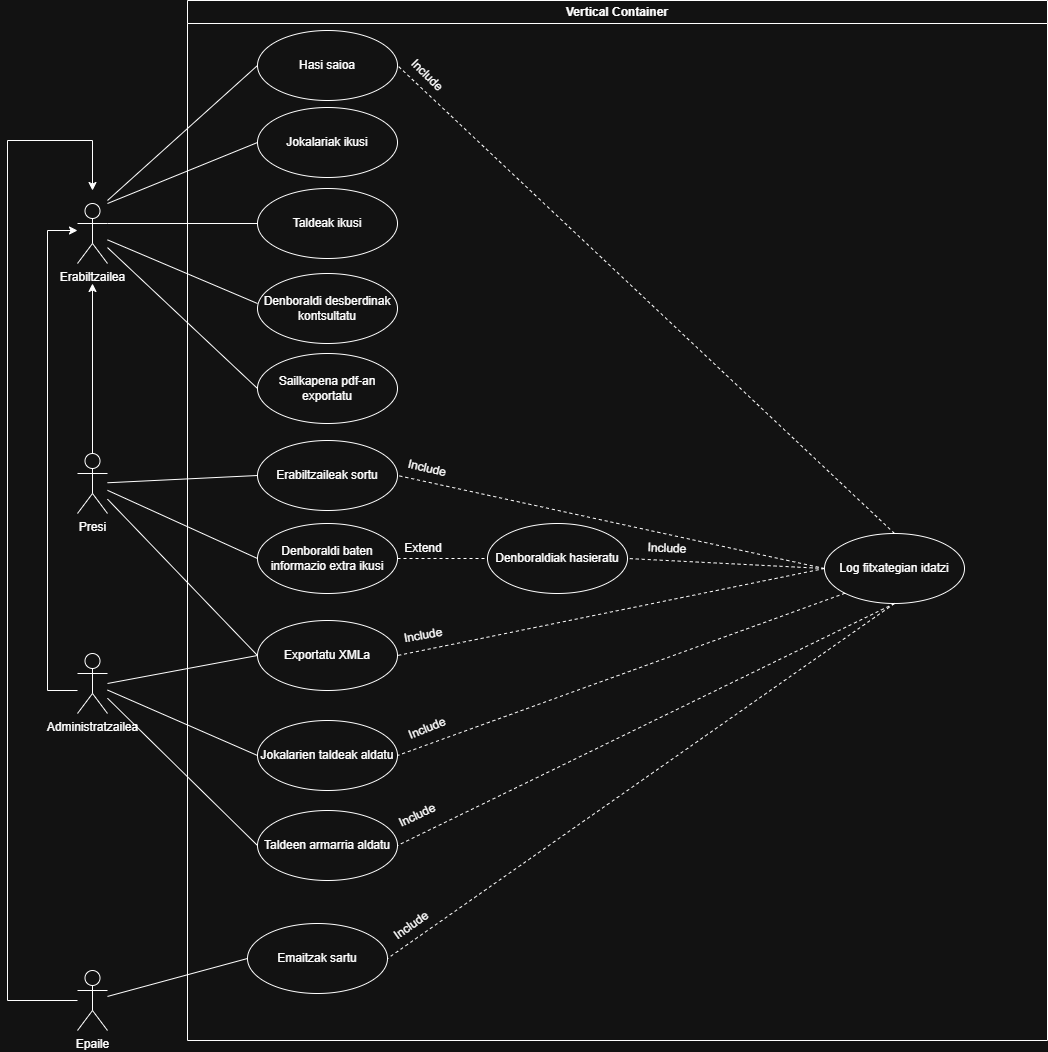

The diagram above was exported from draw.io. Its source (the exported page's mxGraphModel, read from the mxfile embedded in the PNG):
<mxGraphModel dx="2084" dy="1122" grid="1" gridSize="10" guides="1" tooltips="1" connect="1" arrows="1" fold="1" page="1" pageScale="1" pageWidth="827" pageHeight="1169" math="0" shadow="0">
  <root>
    <mxCell id="0" />
    <mxCell id="1" parent="0" />
    <mxCell id="K2MoUfL2mqfva2Z69gtP-1" parent="1" style="swimlane;whiteSpace=wrap;html=1;" value="Vertical Container" vertex="1">
      <mxGeometry height="1040" width="860" x="190" y="70" as="geometry" />
    </mxCell>
    <mxCell id="K2MoUfL2mqfva2Z69gtP-28" parent="K2MoUfL2mqfva2Z69gtP-1" style="ellipse;whiteSpace=wrap;html=1;" value="Log fitxategian idatzi" vertex="1">
      <mxGeometry height="70" width="140" x="637" y="533" as="geometry" />
    </mxCell>
    <mxCell id="K2MoUfL2mqfva2Z69gtP-13" parent="K2MoUfL2mqfva2Z69gtP-1" style="ellipse;whiteSpace=wrap;html=1;" value="Denboraldi desberdinak kontsultatu" vertex="1">
      <mxGeometry height="70" width="140" x="70" y="273" as="geometry" />
    </mxCell>
    <mxCell id="K2MoUfL2mqfva2Z69gtP-15" parent="K2MoUfL2mqfva2Z69gtP-1" style="ellipse;whiteSpace=wrap;html=1;" value="Erabiltzaileak sortu" vertex="1">
      <mxGeometry height="70" width="140" x="70" y="440" as="geometry" />
    </mxCell>
    <mxCell id="K2MoUfL2mqfva2Z69gtP-16" parent="K2MoUfL2mqfva2Z69gtP-1" style="ellipse;whiteSpace=wrap;html=1;" value="Denboraldiak hasieratu" vertex="1">
      <mxGeometry height="70" width="140" x="300" y="523" as="geometry" />
    </mxCell>
    <mxCell id="K2MoUfL2mqfva2Z69gtP-21" parent="K2MoUfL2mqfva2Z69gtP-1" style="ellipse;whiteSpace=wrap;html=1;" value="Sailkapena pdf-an exportatu" vertex="1">
      <mxGeometry height="70" width="140" x="70" y="353" as="geometry" />
    </mxCell>
    <mxCell id="K2MoUfL2mqfva2Z69gtP-25" parent="K2MoUfL2mqfva2Z69gtP-1" style="ellipse;whiteSpace=wrap;html=1;" value="Jokalarien taldeak aldatu" vertex="1">
      <mxGeometry height="70" width="140" x="70" y="720" as="geometry" />
    </mxCell>
    <mxCell id="K2MoUfL2mqfva2Z69gtP-26" parent="K2MoUfL2mqfva2Z69gtP-1" style="ellipse;whiteSpace=wrap;html=1;" value="Taldeen armarria aldatu" vertex="1">
      <mxGeometry height="70" width="140" x="70" y="810" as="geometry" />
    </mxCell>
    <mxCell id="K2MoUfL2mqfva2Z69gtP-29" edge="1" parent="K2MoUfL2mqfva2Z69gtP-1" style="endArrow=none;dashed=1;html=1;rounded=0;entryX=1;entryY=0.5;entryDx=0;entryDy=0;exitX=0.5;exitY=0;exitDx=0;exitDy=0;" target="K2MoUfL2mqfva2Z69gtP-10" value="">
      <mxGeometry height="50" relative="1" width="50" as="geometry">
        <mxPoint x="707" y="533" as="sourcePoint" />
        <mxPoint x="210" y="423" as="targetPoint" />
      </mxGeometry>
    </mxCell>
    <mxCell id="K2MoUfL2mqfva2Z69gtP-30" edge="1" parent="K2MoUfL2mqfva2Z69gtP-1" style="endArrow=none;dashed=1;html=1;rounded=0;exitX=0;exitY=0.5;exitDx=0;exitDy=0;entryX=1;entryY=0.5;entryDx=0;entryDy=0;" target="K2MoUfL2mqfva2Z69gtP-15" value="">
      <mxGeometry height="50" relative="1" width="50" as="geometry">
        <mxPoint x="637" y="568" as="sourcePoint" />
        <mxPoint x="210" y="513" as="targetPoint" />
      </mxGeometry>
    </mxCell>
    <mxCell id="K2MoUfL2mqfva2Z69gtP-31" edge="1" parent="K2MoUfL2mqfva2Z69gtP-1" style="endArrow=none;dashed=1;html=1;rounded=0;exitX=0;exitY=0.5;exitDx=0;exitDy=0;entryX=1;entryY=0.5;entryDx=0;entryDy=0;" target="K2MoUfL2mqfva2Z69gtP-16" value="">
      <mxGeometry height="50" relative="1" width="50" as="geometry">
        <mxPoint x="637" y="568" as="sourcePoint" />
        <mxPoint x="290" y="593" as="targetPoint" />
      </mxGeometry>
    </mxCell>
    <mxCell id="K2MoUfL2mqfva2Z69gtP-32" edge="1" parent="K2MoUfL2mqfva2Z69gtP-1" source="K2MoUfL2mqfva2Z69gtP-28" style="endArrow=none;dashed=1;html=1;rounded=0;entryX=1;entryY=0.5;entryDx=0;entryDy=0;exitX=0.5;exitY=1;exitDx=0;exitDy=0;" target="K2MoUfL2mqfva2Z69gtP-19" value="">
      <mxGeometry height="50" relative="1" width="50" as="geometry">
        <mxPoint x="651.4055440778893" y="589.2676777688612" as="sourcePoint" />
        <mxPoint x="300" y="753" as="targetPoint" />
      </mxGeometry>
    </mxCell>
    <mxCell id="K2MoUfL2mqfva2Z69gtP-33" edge="1" parent="K2MoUfL2mqfva2Z69gtP-1" style="endArrow=none;dashed=1;html=1;rounded=0;exitX=0;exitY=1;exitDx=0;exitDy=0;entryX=1;entryY=0.5;entryDx=0;entryDy=0;" target="K2MoUfL2mqfva2Z69gtP-25" value="">
      <mxGeometry height="50" relative="1" width="50" as="geometry">
        <mxPoint x="657.502525316942" y="592.748737341529" as="sourcePoint" />
        <mxPoint x="330" y="843" as="targetPoint" />
      </mxGeometry>
    </mxCell>
    <mxCell id="K2MoUfL2mqfva2Z69gtP-34" edge="1" parent="K2MoUfL2mqfva2Z69gtP-1" style="endArrow=none;dashed=1;html=1;rounded=0;exitX=0.5;exitY=1;exitDx=0;exitDy=0;entryX=1;entryY=0.5;entryDx=0;entryDy=0;" target="K2MoUfL2mqfva2Z69gtP-26" value="">
      <mxGeometry height="50" relative="1" width="50" as="geometry">
        <mxPoint x="707" y="603" as="sourcePoint" />
        <mxPoint x="280" y="1003" as="targetPoint" />
      </mxGeometry>
    </mxCell>
    <mxCell id="K2MoUfL2mqfva2Z69gtP-35" parent="K2MoUfL2mqfva2Z69gtP-1" style="text;html=1;whiteSpace=wrap;strokeColor=none;fillColor=none;align=center;verticalAlign=middle;rounded=0;rotation=-25;" value="Include" vertex="1">
      <mxGeometry height="30" width="60" x="200" y="800" as="geometry" />
    </mxCell>
    <mxCell id="K2MoUfL2mqfva2Z69gtP-36" parent="K2MoUfL2mqfva2Z69gtP-1" style="text;html=1;whiteSpace=wrap;strokeColor=none;fillColor=none;align=center;verticalAlign=middle;rounded=0;rotation=-35;" value="Include" vertex="1">
      <mxGeometry height="30" width="60" x="194" y="910" as="geometry" />
    </mxCell>
    <mxCell id="K2MoUfL2mqfva2Z69gtP-37" parent="K2MoUfL2mqfva2Z69gtP-1" style="text;html=1;whiteSpace=wrap;strokeColor=none;fillColor=none;align=center;verticalAlign=middle;rounded=0;rotation=-22;" value="Include" vertex="1">
      <mxGeometry height="30" width="60" x="210" y="713" as="geometry" />
    </mxCell>
    <mxCell id="K2MoUfL2mqfva2Z69gtP-38" parent="K2MoUfL2mqfva2Z69gtP-1" style="text;html=1;whiteSpace=wrap;strokeColor=none;fillColor=none;align=center;verticalAlign=middle;rounded=0;rotation=2;" value="Include" vertex="1">
      <mxGeometry height="30" width="60" x="450" y="533" as="geometry" />
    </mxCell>
    <mxCell id="K2MoUfL2mqfva2Z69gtP-39" parent="K2MoUfL2mqfva2Z69gtP-1" style="text;html=1;whiteSpace=wrap;strokeColor=none;fillColor=none;align=center;verticalAlign=middle;rounded=0;rotation=13;" value="Include" vertex="1">
      <mxGeometry height="30" width="60" x="210" y="453" as="geometry" />
    </mxCell>
    <mxCell id="K2MoUfL2mqfva2Z69gtP-40" parent="K2MoUfL2mqfva2Z69gtP-1" style="text;html=1;whiteSpace=wrap;strokeColor=none;fillColor=none;align=center;verticalAlign=middle;rounded=0;rotation=45;" value="Include" vertex="1">
      <mxGeometry height="30" width="60" x="210" y="60" as="geometry" />
    </mxCell>
    <mxCell id="K2MoUfL2mqfva2Z69gtP-41" parent="K2MoUfL2mqfva2Z69gtP-1" style="ellipse;whiteSpace=wrap;html=1;" value="Denboraldi baten informazio extra ikusi" vertex="1">
      <mxGeometry height="70" width="140" x="70" y="523" as="geometry" />
    </mxCell>
    <mxCell id="K2MoUfL2mqfva2Z69gtP-43" edge="1" parent="K2MoUfL2mqfva2Z69gtP-1" source="K2MoUfL2mqfva2Z69gtP-41" style="endArrow=none;dashed=1;html=1;rounded=0;exitX=1;exitY=0.5;exitDx=0;exitDy=0;" target="K2MoUfL2mqfva2Z69gtP-16" value="">
      <mxGeometry height="50" relative="1" width="50" as="geometry">
        <mxPoint x="310" y="603" as="sourcePoint" />
        <mxPoint x="360" y="553" as="targetPoint" />
      </mxGeometry>
    </mxCell>
    <mxCell id="K2MoUfL2mqfva2Z69gtP-44" parent="K2MoUfL2mqfva2Z69gtP-1" style="text;html=1;whiteSpace=wrap;strokeColor=none;fillColor=none;align=center;verticalAlign=middle;rounded=0;rotation=0;" value="Extend" vertex="1">
      <mxGeometry height="30" width="60" x="206" y="533" as="geometry" />
    </mxCell>
    <mxCell id="K2MoUfL2mqfva2Z69gtP-7" edge="1" parent="K2MoUfL2mqfva2Z69gtP-1" source="K2MoUfL2mqfva2Z69gtP-2" style="edgeStyle=orthogonalEdgeStyle;rounded=0;orthogonalLoop=1;jettySize=auto;html=1;">
      <mxGeometry relative="1" as="geometry">
        <mxPoint x="-95" y="283" as="targetPoint" />
      </mxGeometry>
    </mxCell>
    <mxCell id="K2MoUfL2mqfva2Z69gtP-2" parent="K2MoUfL2mqfva2Z69gtP-1" style="shape=umlActor;verticalLabelPosition=bottom;verticalAlign=top;html=1;outlineConnect=0;" value="Presi" vertex="1">
      <mxGeometry height="60" width="30" x="-110" y="453" as="geometry" />
    </mxCell>
    <mxCell id="K2MoUfL2mqfva2Z69gtP-5" parent="K2MoUfL2mqfva2Z69gtP-1" style="shape=umlActor;verticalLabelPosition=bottom;verticalAlign=top;html=1;" value="Erabiltzailea" vertex="1">
      <mxGeometry height="60" width="30" x="-110" y="203" as="geometry" />
    </mxCell>
    <mxCell id="K2MoUfL2mqfva2Z69gtP-8" edge="1" parent="K2MoUfL2mqfva2Z69gtP-1" source="K2MoUfL2mqfva2Z69gtP-3" style="edgeStyle=orthogonalEdgeStyle;rounded=0;orthogonalLoop=1;jettySize=auto;html=1;">
      <mxGeometry relative="1" as="geometry">
        <Array as="points">
          <mxPoint x="-180" y="1000" />
          <mxPoint x="-180" y="140" />
        </Array>
        <mxPoint x="-95" y="190" as="targetPoint" />
      </mxGeometry>
    </mxCell>
    <mxCell id="K2MoUfL2mqfva2Z69gtP-12" edge="1" parent="K2MoUfL2mqfva2Z69gtP-1" source="K2MoUfL2mqfva2Z69gtP-5" style="endArrow=none;html=1;rounded=0;" value="">
      <mxGeometry height="50" relative="1" width="50" as="geometry">
        <mxPoint x="200" y="413" as="sourcePoint" />
        <mxPoint x="70" y="303" as="targetPoint" />
      </mxGeometry>
    </mxCell>
    <mxCell id="K2MoUfL2mqfva2Z69gtP-14" edge="1" parent="K2MoUfL2mqfva2Z69gtP-1" source="K2MoUfL2mqfva2Z69gtP-2" style="endArrow=none;html=1;rounded=0;entryX=0;entryY=0.5;entryDx=0;entryDy=0;" target="K2MoUfL2mqfva2Z69gtP-15" value="">
      <mxGeometry height="50" relative="1" width="50" as="geometry">
        <mxPoint x="-20" y="423" as="sourcePoint" />
        <mxPoint x="50" y="393" as="targetPoint" />
      </mxGeometry>
    </mxCell>
    <mxCell id="K2MoUfL2mqfva2Z69gtP-20" edge="1" parent="K2MoUfL2mqfva2Z69gtP-1" source="K2MoUfL2mqfva2Z69gtP-5" style="endArrow=none;html=1;rounded=0;entryX=0;entryY=0.5;entryDx=0;entryDy=0;" target="K2MoUfL2mqfva2Z69gtP-21" value="">
      <mxGeometry height="50" relative="1" width="50" as="geometry">
        <mxPoint y="293" as="sourcePoint" />
        <mxPoint x="70" y="373" as="targetPoint" />
      </mxGeometry>
    </mxCell>
    <mxCell id="K2MoUfL2mqfva2Z69gtP-42" edge="1" parent="K2MoUfL2mqfva2Z69gtP-1" source="K2MoUfL2mqfva2Z69gtP-2" style="endArrow=none;html=1;rounded=0;entryX=0;entryY=0.5;entryDx=0;entryDy=0;" target="K2MoUfL2mqfva2Z69gtP-41" value="">
      <mxGeometry height="50" relative="1" width="50" as="geometry">
        <mxPoint x="-70" y="493" as="sourcePoint" />
        <mxPoint x="120" y="585" as="targetPoint" />
      </mxGeometry>
    </mxCell>
    <mxCell id="WNpv9JM0KAewp72KsnEm-3" parent="K2MoUfL2mqfva2Z69gtP-1" style="ellipse;whiteSpace=wrap;html=1;" value="Taldeak ikusi" vertex="1">
      <mxGeometry height="70" width="140" x="70" y="188" as="geometry" />
    </mxCell>
    <mxCell id="WNpv9JM0KAewp72KsnEm-2" edge="1" parent="K2MoUfL2mqfva2Z69gtP-1" source="K2MoUfL2mqfva2Z69gtP-5" style="endArrow=none;html=1;rounded=0;exitX=1;exitY=0.3333333333333333;exitDx=0;exitDy=0;exitPerimeter=0;entryX=0;entryY=0.5;entryDx=0;entryDy=0;" target="WNpv9JM0KAewp72KsnEm-3" value="">
      <mxGeometry height="50" relative="1" width="50" as="geometry">
        <mxPoint x="10" y="193" as="sourcePoint" />
        <mxPoint x="80" y="143" as="targetPoint" />
      </mxGeometry>
    </mxCell>
    <mxCell id="WNpv9JM0KAewp72KsnEm-4" parent="K2MoUfL2mqfva2Z69gtP-1" style="ellipse;whiteSpace=wrap;html=1;" value="Jokalariak ikusi" vertex="1">
      <mxGeometry height="70" width="140" x="70" y="107" as="geometry" />
    </mxCell>
    <mxCell id="K2MoUfL2mqfva2Z69gtP-10" parent="K2MoUfL2mqfva2Z69gtP-1" style="ellipse;whiteSpace=wrap;html=1;" value="Hasi saioa" vertex="1">
      <mxGeometry height="70" width="140" x="70" y="30" as="geometry" />
    </mxCell>
    <mxCell id="K2MoUfL2mqfva2Z69gtP-19" parent="K2MoUfL2mqfva2Z69gtP-1" style="ellipse;whiteSpace=wrap;html=1;" value="Emaitzak sartu" vertex="1">
      <mxGeometry height="70" width="140" x="60" y="923" as="geometry" />
    </mxCell>
    <mxCell id="VDO4qkigNUoyGLQCJni8-2" parent="K2MoUfL2mqfva2Z69gtP-1" style="ellipse;whiteSpace=wrap;html=1;" value="Exportatu XMLa" vertex="1">
      <mxGeometry height="70" width="140" x="70" y="620" as="geometry" />
    </mxCell>
    <mxCell id="VDO4qkigNUoyGLQCJni8-4" edge="1" parent="K2MoUfL2mqfva2Z69gtP-1" source="K2MoUfL2mqfva2Z69gtP-2" style="endArrow=none;html=1;rounded=0;entryX=0;entryY=0.5;entryDx=0;entryDy=0;" target="VDO4qkigNUoyGLQCJni8-2" value="">
      <mxGeometry height="50" relative="1" width="50" as="geometry">
        <mxPoint x="-40" y="563" as="sourcePoint" />
        <mxPoint x="110" y="631" as="targetPoint" />
      </mxGeometry>
    </mxCell>
    <mxCell id="VDO4qkigNUoyGLQCJni8-5" edge="1" parent="K2MoUfL2mqfva2Z69gtP-1" source="K2MoUfL2mqfva2Z69gtP-28" style="endArrow=none;dashed=1;html=1;rounded=0;exitX=0;exitY=0.5;exitDx=0;exitDy=0;entryX=1;entryY=0.5;entryDx=0;entryDy=0;" target="VDO4qkigNUoyGLQCJni8-2" value="">
      <mxGeometry height="50" relative="1" width="50" as="geometry">
        <mxPoint x="637" y="630" as="sourcePoint" />
        <mxPoint x="400" y="620" as="targetPoint" />
      </mxGeometry>
    </mxCell>
    <mxCell id="VDO4qkigNUoyGLQCJni8-6" parent="K2MoUfL2mqfva2Z69gtP-1" style="text;html=1;whiteSpace=wrap;strokeColor=none;fillColor=none;align=center;verticalAlign=middle;rounded=0;rotation=-10;" value="Include" vertex="1">
      <mxGeometry height="30" width="60" x="206.00461453824227" y="619.9959556209792" as="geometry" />
    </mxCell>
    <mxCell id="WNpv9JM0KAewp72KsnEm-5" edge="1" parent="1" style="endArrow=none;html=1;rounded=0;entryX=0;entryY=0.5;entryDx=0;entryDy=0;" target="WNpv9JM0KAewp72KsnEm-4" value="">
      <mxGeometry height="50" relative="1" width="50" as="geometry">
        <mxPoint x="110" y="273" as="sourcePoint" />
        <mxPoint x="360" y="223" as="targetPoint" />
      </mxGeometry>
    </mxCell>
    <mxCell id="K2MoUfL2mqfva2Z69gtP-3" parent="1" style="shape=umlActor;verticalLabelPosition=bottom;verticalAlign=top;html=1;outlineConnect=0;" value="Epaile" vertex="1">
      <mxGeometry height="60" width="30" x="80" y="1040" as="geometry" />
    </mxCell>
    <mxCell id="K2MoUfL2mqfva2Z69gtP-18" edge="1" parent="1" source="K2MoUfL2mqfva2Z69gtP-3" style="endArrow=none;html=1;rounded=0;entryX=0;entryY=0.5;entryDx=0;entryDy=0;" target="K2MoUfL2mqfva2Z69gtP-19" value="">
      <mxGeometry height="50" relative="1" width="50" as="geometry">
        <mxPoint x="110" y="828" as="sourcePoint" />
        <mxPoint x="260" y="782.5" as="targetPoint" />
      </mxGeometry>
    </mxCell>
    <mxCell id="WNpv9JM0KAewp72KsnEm-7" edge="1" parent="1" style="endArrow=none;html=1;rounded=0;entryX=0;entryY=0.5;entryDx=0;entryDy=0;" target="K2MoUfL2mqfva2Z69gtP-10" value="">
      <mxGeometry height="50" relative="1" width="50" as="geometry">
        <mxPoint x="110" y="270" as="sourcePoint" />
        <mxPoint x="710" y="400" as="targetPoint" />
      </mxGeometry>
    </mxCell>
    <mxCell id="K2MoUfL2mqfva2Z69gtP-4" parent="1" style="shape=umlActor;verticalLabelPosition=bottom;verticalAlign=top;html=1;outlineConnect=0;" value="Administratzailea" vertex="1">
      <mxGeometry height="60" width="30" x="80" y="723" as="geometry" />
    </mxCell>
    <mxCell id="K2MoUfL2mqfva2Z69gtP-24" edge="1" parent="1" source="K2MoUfL2mqfva2Z69gtP-4" style="endArrow=none;html=1;rounded=0;entryX=0;entryY=0.5;entryDx=0;entryDy=0;" target="K2MoUfL2mqfva2Z69gtP-25" value="">
      <mxGeometry height="50" relative="1" width="50" as="geometry">
        <mxPoint x="340" y="1033" as="sourcePoint" />
        <mxPoint x="240" y="1063" as="targetPoint" />
      </mxGeometry>
    </mxCell>
    <mxCell id="K2MoUfL2mqfva2Z69gtP-27" edge="1" parent="1" source="K2MoUfL2mqfva2Z69gtP-4" style="endArrow=none;html=1;rounded=0;entryX=0;entryY=0.5;entryDx=0;entryDy=0;" target="K2MoUfL2mqfva2Z69gtP-26" value="">
      <mxGeometry height="50" relative="1" width="50" as="geometry">
        <mxPoint x="210" y="1127" as="sourcePoint" />
        <mxPoint x="380" y="1043" as="targetPoint" />
      </mxGeometry>
    </mxCell>
    <mxCell id="K2MoUfL2mqfva2Z69gtP-9" edge="1" parent="1" source="K2MoUfL2mqfva2Z69gtP-4" style="edgeStyle=orthogonalEdgeStyle;rounded=0;orthogonalLoop=1;jettySize=auto;html=1;">
      <mxGeometry relative="1" as="geometry">
        <Array as="points">
          <mxPoint x="50" y="760" />
          <mxPoint x="50" y="300" />
        </Array>
        <mxPoint x="80" y="300" as="targetPoint" />
      </mxGeometry>
    </mxCell>
    <mxCell id="VDO4qkigNUoyGLQCJni8-3" edge="1" parent="1" style="endArrow=none;html=1;rounded=0;entryX=0;entryY=0.5;entryDx=0;entryDy=0;" target="VDO4qkigNUoyGLQCJni8-2" value="">
      <mxGeometry height="50" relative="1" width="50" as="geometry">
        <mxPoint x="110" y="753" as="sourcePoint" />
        <mxPoint x="290" y="727.5" as="targetPoint" />
      </mxGeometry>
    </mxCell>
  </root>
</mxGraphModel>